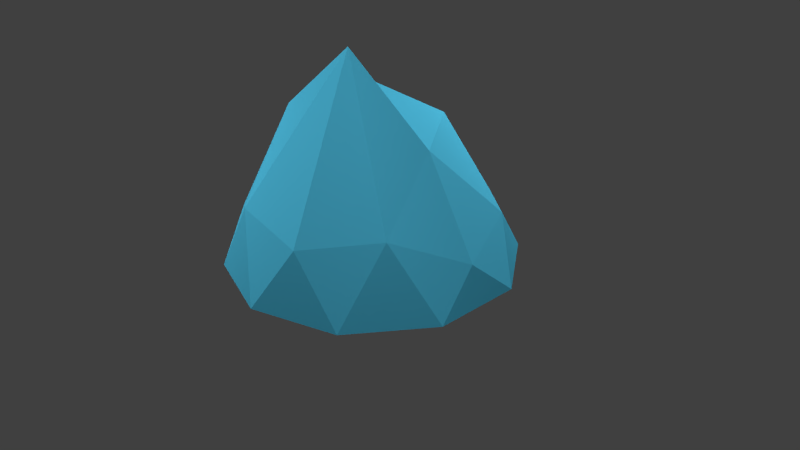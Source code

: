 # Source: hero.blend  (saved by Blender 2.76.0; exported with 4.5.12 LTS)
import bpy
from mathutils import Matrix  # noqa: F401  (used for matrix-valued properties, if any)

bpy.ops.wm.read_factory_settings(use_empty=True)
scene = bpy.context.scene
scene.name = 'Scene'

# ---- collections
col_collection_1 = bpy.data.collections.new('Collection 1'); scene.collection.children.link(col_collection_1)

# ---- materials (node trees are filled in below, after node groups)
mat_hero_texture = bpy.data.materials.new('Hero_texture')
mat_hero_texture.alpha_threshold = 0.0
mat_hero_texture.use_transparent_shadow = False
mat_hero_texture.roughness = 0.5
mat_ice = bpy.data.materials.new('ice')
mat_ice.alpha_threshold = 0.0
mat_ice.use_transparent_shadow = False
mat_ice.diffuse_color = (0.08361, 0.5484, 0.8, 1.0)
mat_ice.roughness = 0.5

# ---- material node trees

# ---- world
world_world = bpy.data.worlds.new('World'); scene.world = world_world
world_world.color = (0.05088, 0.05088, 0.05088)
world_world.use_sun_shadow = False
world_world.sun_shadow_jitter_overblur = 0.0
world_world.cycles.sampling_method = 'MANUAL'
world_world.cycles.sample_map_resolution = 256

# ---- cameras
cam_camera = bpy.data.cameras.new('Camera')
cam_camera.clip_end = 100.0
cam_camera.lens = 35.0
cam_camera.sensor_width = 32.0
cam_camera.sensor_height = 18.0
cam_camera.ortho_scale = 7.314
cam_camera.dof.focus_distance = 0.0
cam_camera.dof.aperture_fstop = 128.0

# ---- lights
light_point_002 = bpy.data.lights.new('Point.002', 'POINT')
light_point_002.transmission_factor = 0.0
light_point_002.energy = 100.0
light_point_002.shadow_buffer_clip_start = 0.5
light_point_002.shadow_soft_size = 0.1
light_point_002.shadow_maximum_resolution = 0.006
light_point_002.use_absolute_resolution = True
light_point_002.cycles.use_multiple_importance_sampling = False
light_point = bpy.data.lights.new('Point', 'POINT')
light_point.transmission_factor = 0.0
light_point.energy = 100.0
light_point.shadow_buffer_clip_start = 0.5
light_point.shadow_soft_size = 0.1
light_point.shadow_maximum_resolution = 0.006
light_point.use_absolute_resolution = True
light_point.cycles.use_multiple_importance_sampling = False
light_sun = bpy.data.lights.new('Sun', 'SUN')
light_sun.transmission_factor = 0.0
light_sun.angle = 0.1993
light_sun.energy = 1.0
light_sun.shadow_buffer_clip_start = 0.5
light_sun.shadow_soft_size = 0.1
light_sun.shadow_cascade_max_distance = 1000.0
light_sun.cycles.use_multiple_importance_sampling = False
light_lamp = bpy.data.lights.new('Lamp', 'POINT')
light_lamp.transmission_factor = 0.0
light_lamp.cutoff_distance = 30.0
light_lamp.energy = 100.0
light_lamp.shadow_buffer_clip_start = 1.001
light_lamp.shadow_soft_size = 0.1
light_lamp.shadow_maximum_resolution = 0.006
light_lamp.use_absolute_resolution = True
light_lamp.cycles.use_multiple_importance_sampling = False
light_point_001 = bpy.data.lights.new('Point.001', 'POINT')
light_point_001.transmission_factor = 0.0
light_point_001.energy = 100.0
light_point_001.shadow_buffer_clip_start = 0.5
light_point_001.shadow_soft_size = 0.1
light_point_001.shadow_maximum_resolution = 0.006
light_point_001.use_absolute_resolution = True
light_point_001.cycles.use_multiple_importance_sampling = False

# ---- meshes
me_cube_002 = bpy.data.meshes.new('Cube.002')
me_cube_002.from_pydata([(1.99e-07, 0.8785, 5.425), (1.856e-07, 0.8194, 5.607), (0.3507, 0.8194, 5.425), (2.024e-07, 0.8938, 5.193), (0.3264, 0.7639, 5.583), (0.3264, 0.8383, 5.217), (0.8313, 0.02697, 5.229), (0.7703, -1.745e-07, 5.636), (0.7278, -0.3374, 5.233), (0.7213, 0.1079, 4.703), (0.7317, 0.4477, 5.233), (0.7196, 0.3242, 5.691), (0.707, -0.4242, 5.639), (0.709, -0.2142, 4.882), (0.6726, 0.5017, 4.835), (-1.867e-07, -0.8245, 5.263), (-1.841e-07, -0.8127, 5.634), (-1.94e-07, -0.8565, 4.771), (0.3507, -0.7655, 5.266), (0.3264, -0.7571, 5.61), (0.3264, -0.801, 4.795), (-0.0003196, 0.12, 4.257), (0.0002091, 0.3943, 4.337), (0.2819, 0.1161, 4.302), (-7.793e-08, -0.3441, 4.265), (0.2614, 0.3713, 4.377), (0.3264, -0.3198, 4.32), (0.0, 0.0, 6.135), (-6.721e-08, -0.2967, 6.103), (0.3507, -7.943e-08, 6.076), (7.943e-08, 0.3507, 6.076), (0.3264, -0.2724, 6.047), (0.3264, 0.3264, 6.02), (1.457e-07, 0.6432, 5.9), (0.3021, 0.599, 5.855), (0.599, 0.599, 5.558), (0.6432, 0.6432, 5.425), (0.599, 0.6733, 5.099), (0.3015, 0.7961, 4.986), (-0.0004283, 0.8464, 4.964), (0.599, 0.3021, 5.855), (0.6432, -1.457e-07, 5.9), (0.599, -0.3021, 5.855), (0.599, -0.599, 5.558), (0.6432, -0.6083, 5.256), (0.599, -0.599, 4.954), (0.599, -0.1702, 4.559), (0.645, 0.06443, 4.54), (0.5995, 0.3589, 4.62), (0.3021, -0.5922, 5.882), (-1.442e-07, -0.6365, 5.927), (-1.708e-07, -0.7542, 4.457), (0.3021, -0.71, 4.502), (0.5119, 0.6088, 4.897), (0.5093, 0.5093, 5.766), (0.5136, -0.6817, 4.571), (0.5093, -0.5093, 5.766), (0.0001083, -0.08698, 4.025), (0.0002441, 0.5728, 4.104), (0.3426, 0.002321, 4.041), (0.465, 0.4556, 4.175), (0.0003673, 0.6856, 3.893), (0.0006802, -0.3025, 2.876), (0.0004066, 0.6104, 4.033), (-0.00114, -0.1857, 3.846), (0.3511, 0.7151, 3.625), (0.6063, 0.5226, 4.045), (0.664, 0.5142, 3.146), (0.4819, 0.6916, 3.237), (0.0002091, 0.3943, 4.148), (-0.0003196, 0.12, 4.068), (0.2614, 0.3713, 4.188), (0.2819, 0.1161, 4.113), (-3.712e-05, 0.8524, 3.244), (0.00067, -0.2926, 2.339), (0.6604, 0.5103, 2.604), (0.4787, 0.6852, 2.695), (0.00031, 0.8438, 2.702), (0.0009582, -0.1274, 1.88), (0.4942, 0.4456, 2.082), (0.3199, 0.5786, 2.15), (0.0004198, 0.6991, 2.156), (0.0006114, 0.08368, 1.655), (0.2509, 0.3464, 1.759), (0.09703, 0.437, 1.8), (0.0004472, 0.455, 1.791), (-4.93e-05, -0.4097, 3.302), (0.4295, 0.6803, 3.485), (0.6186, 0.5083, 3.756), (8.596e-05, 0.8173, 3.445), (0.3995, -0.2557, 2.877), (0.7157, -0.05846, 2.931), (0.3489, -0.08842, 3.845), (0.6157, 0.1148, 4.05), (0.3949, -0.2465, 2.339), (0.7111, -0.04941, 2.393), (0.2135, -0.09597, 1.88), (0.5297, 0.1014, 1.934), (0.2629, 0.1777, 1.709), (0.1595, 0.08677, 1.673), (0.6165, 0.09854, 3.7), (0.379, -0.3425, 3.302), (1.412, 0.6391, 2.22), (2.028, 0.6391, 2.384), (1.411, 0.006356, 2.153), (2.023, 0.00596, 2.331), (0.7328, 0.169, 3.714), (0.8549, 0.1658, 3.891), (0.8324, 0.4521, 3.923), (0.7372, 0.455, 3.772), (1.184, 0.04473, 3.124), (1.458, 0.07845, 3.254), (1.412, 0.5747, 3.251), (1.189, 0.5463, 3.134), (0.7453, 0.08956, 4.004), (0.7246, 0.5399, 4.022), (0.6707, 0.5325, 3.736), (0.6665, 0.0811, 3.663), (1.39, 0.1126, 3.301), (1.351, 0.5342, 3.301), (1.164, 0.5115, 3.195), (1.16, 0.08564, 3.182), (1.249, 0.1186, 3.069), (1.454, 0.1415, 3.164), (1.423, 0.5017, 3.164), (1.256, 0.4824, 3.079), (1.602, 0.542, 2.114), (1.982, 0.542, 2.215), (1.601, 0.1519, 2.072), (1.979, 0.1517, 2.182), (1.527, 0.6195, 1.987), (2.057, 0.6195, 2.128), (1.526, 0.07449, 1.929), (2.054, 0.07415, 2.083), (1.573, 0.5022, 1.802), (2.103, 0.5022, 1.943), (1.572, 0.08991, 1.744), (2.1, 0.08957, 1.898), (1.534, 0.4605, 1.951), (1.528, 0.3211, 1.924), (1.571, 0.4591, 1.822), (1.565, 0.3197, 1.795), (1.374, 0.4522, 1.823), (1.38, 0.3261, 1.809), (1.429, 0.446, 1.726), (1.435, 0.3199, 1.712), (1.225, 0.4445, 1.704), (1.234, 0.3314, 1.688), (1.302, 0.4413, 1.628), (1.311, 0.3281, 1.612), (2.101, 0.2647, 1.912), (1.572, 0.2693, 1.763), (1.699, 0.2682, 1.799), (1.687, 0.08983, 1.778), (1.619, 0.2859, 1.601), (1.618, 0.1065, 1.582), (1.745, 0.2848, 1.636), (1.734, 0.1064, 1.615), (1.658, 0.2999, 1.465), (1.658, 0.1205, 1.446), (1.784, 0.2988, 1.5), (1.773, 0.1204, 1.479), (1.693, 0.3125, 1.342), (1.693, 0.1331, 1.323), (1.82, 0.3114, 1.377), (1.808, 0.133, 1.356), (1.729, 0.2679, 1.807), (1.719, 0.08981, 1.787), (1.831, 0.2673, 1.837), (1.827, 0.08976, 1.819), (1.772, 0.1077, 1.601), (1.782, 0.2858, 1.622), (1.884, 0.2852, 1.652), (1.88, 0.1077, 1.634), (1.812, 0.1211, 1.462), (1.822, 0.2993, 1.483), (1.924, 0.2986, 1.513), (1.92, 0.1211, 1.495), (1.86, 0.1373, 1.294), (1.87, 0.3154, 1.315), (1.973, 0.3148, 1.345), (1.968, 0.1373, 1.327), (1.856, 0.267, 1.844), (1.854, 0.08974, 1.827), (1.955, 0.2661, 1.87), (1.959, 0.08966, 1.856), (1.898, 0.1036, 1.675), (1.899, 0.2809, 1.692), (1.998, 0.28, 1.718), (2.002, 0.1035, 1.703), (1.942, 0.1179, 1.518), (1.944, 0.2951, 1.535), (2.043, 0.2942, 1.561), (2.047, 0.1178, 1.546), (1.977, 0.129, 1.395), (1.979, 0.3063, 1.412), (2.078, 0.3054, 1.438), (2.082, 0.1289, 1.424), (1.986, 0.08965, 1.864), (1.979, 0.2659, 1.877), (2.011, 0.09665, 1.781), (2.124, 0.09657, 1.815), (2.126, 0.2717, 1.829), (2.004, 0.2729, 1.794), (2.044, 0.1061, 1.669), (2.158, 0.106, 1.703), (2.159, 0.2812, 1.717), (2.037, 0.2824, 1.682), (2.076, 0.1151, 1.562), (2.189, 0.115, 1.596), (2.191, 0.2902, 1.611), (2.069, 0.2913, 1.576), (0.2398, 0.481, 1.685), (0.5594, 0.5195, 1.778), (0.3154, 0.0126, 1.671), (0.6327, 0.06563, 1.765), (0.2742, 0.4686, 1.598), (0.5794, 0.5013, 1.598), (0.3336, 0.03835, 1.587), (0.6369, 0.08439, 1.588), (0.2537, 0.4892, 0.599), (0.6007, 0.5314, 0.5838), (0.3099, 0.06252, 0.354), (0.6551, 0.1179, 0.3464), (0.226, 0.5352, 0.2499), (0.6095, 0.6021, 0.2508), (0.3006, -0.3443, 0.2286), (0.6817, -0.2502, 0.2301), (0.1557, 0.5687, 0.002864), (0.6565, 0.6561, 0.004037), (0.2531, -0.58, 0.003855), (0.7509, -0.4571, 0.005891), (0.1718, 0.5648, 0.2042), (0.264, -0.49, 0.1587), (0.7355, -0.367, 0.1608), (0.6461, 0.6522, 0.2054), (0.1638, 0.6118, 0.1236), (0.2586, -0.582, 0.1102), (0.7432, -0.4591, 0.1122), (0.6513, 0.6992, 0.1248), (0.4645, -0.621, 0.1034), (0.465, -0.6168, -0.002893), (0.461, -0.6335, -0.002931), (0.4606, -0.6378, 0.1033), (0.3841, -0.667, 0.1029), (0.3828, -0.6632, -0.003423), (0.3759, -0.7103, -0.003466), (0.3772, -0.7142, 0.1028), (0.7543, -0.5124, 0.1043), (0.762, -0.5105, -0.002009), (0.2876, -0.7473, 0.1023), (0.2822, -0.7453, -0.004045), (0.3481, -0.5489, 0.1107), (0.355, -0.5463, 0.1108), (0.3537, -0.5425, 0.004477), (0.3469, -0.5451, 0.004434), (0.3477, -0.459, 0.1592), (0.3546, -0.4564, 0.1593), (0.4386, -0.5149, 0.1113), (0.4315, -0.517, 0.1112), (0.439, -0.5107, 0.005007), (0.4319, -0.5128, 0.004969), (0.432, -0.4274, 0.1598), (0.439, -0.4253, 0.1598), (0.5443, -0.4909, 0.1118), (0.5371, -0.4924, 0.1118), (0.5446, -0.488, 0.005507), (0.5374, -0.4895, 0.005483), (0.536, -0.4016, 0.1603), (0.5432, -0.4, 0.1603), (0.656, -0.4695, 0.112), (0.6488, -0.4706, 0.112), (0.6556, -0.4675, 0.005719), (0.6483, -0.4686, 0.005706), (0.6484, -0.3787, 0.1606), (0.6556, -0.3775, 0.1606), (0.5631, -0.5985, 0.1039), (0.5634, -0.5955, -0.002417), (0.5661, -0.5745, -0.002393), (0.5658, -0.5775, 0.1039), (0.6703, -0.5572, 0.1041), (0.6699, -0.5551, -0.002195), (0.6667, -0.5209, -0.002181), (0.6671, -0.5229, 0.1041), (0.3153, 0.06612, 1.186), (0.6482, 0.1251, 1.196), (0.5964, 0.4989, 0.926), (0.2619, 0.4518, 0.9075)], [], [(0, 1, 4, 2), (2, 4, 35, 36), (1, 33, 34, 4), (4, 34, 54, 35), (0, 2, 5, 3), (3, 5, 38, 39), (2, 36, 37, 5), (5, 37, 53, 38), (6, 10, 11, 7), (7, 11, 40, 41), (10, 36, 35, 11), (11, 35, 54, 40), (6, 7, 12, 8), (8, 12, 43, 44), (7, 41, 42, 12), (12, 42, 56, 43), (6, 8, 13, 9), (9, 13, 46, 47), (8, 44, 45, 13), (13, 45, 55, 46), (6, 9, 14, 10), (10, 14, 37, 36), (9, 47, 48, 14), (14, 48, 53, 37), (15, 18, 19, 16), (16, 19, 49, 50), (18, 44, 43, 19), (19, 43, 56, 49), (15, 17, 20, 18), (18, 20, 45, 44), (17, 51, 52, 20), (20, 52, 55, 45), (23, 25, 48, 47), (22, 39, 38, 25), (25, 38, 53, 48), (21, 23, 26, 24), (24, 26, 52, 51), (23, 47, 46, 26), (26, 46, 55, 52), (27, 28, 31, 29), (29, 31, 42, 41), (28, 50, 49, 31), (31, 49, 56, 42), (27, 29, 32, 30), (30, 32, 34, 33), (29, 41, 40, 32), (32, 40, 54, 34), (69, 71, 60, 58), (71, 72, 59, 60), (72, 70, 57, 59), (58, 60, 66, 63), (92, 64, 86, 101), (123, 122, 104, 105), (63, 66, 65, 61), (87, 88, 67, 68), (90, 62, 74, 94), (23, 21, 70, 72), (25, 23, 72, 71), (22, 25, 71, 69), (89, 87, 68, 73), (67, 91, 95, 75), (73, 68, 76, 77), (88, 100, 91, 67), (68, 67, 75, 76), (96, 78, 82, 99), (76, 75, 79, 80), (77, 76, 80, 81), (75, 95, 97, 79), (98, 83, 212, 214), (98, 99, 82, 85, 84, 83), (80, 79, 83, 84), (81, 80, 84, 85), (94, 74, 78, 96), (61, 65, 87, 89), (65, 66, 88, 87), (101, 90, 91, 100), (90, 94, 95, 91), (94, 96, 97, 95), (98, 97, 96, 99), (92, 101, 100, 93), (101, 86, 62, 90), (60, 59, 93, 66), (59, 57, 64, 92), (92, 93, 59), (104, 102, 126, 128), (124, 123, 105, 103), (125, 124, 103, 102), (122, 125, 102, 104), (117, 116, 109, 106), (116, 115, 108, 109), (115, 114, 107, 108), (114, 117, 106, 107), (121, 120, 113, 110), (120, 119, 112, 113), (119, 118, 111, 112), (118, 121, 110, 111), (93, 100, 117, 114), (66, 93, 114, 115), (88, 66, 115, 116), (100, 88, 116, 117), (107, 106, 121, 118), (108, 107, 118, 119), (109, 108, 119, 120), (106, 109, 120, 121), (110, 113, 125, 122), (113, 112, 124, 125), (112, 111, 123, 124), (111, 110, 122, 123), (128, 126, 130, 132), (102, 103, 127, 126), (103, 105, 129, 127), (105, 104, 128, 129), (131, 133, 137, 150, 135), (126, 127, 131, 130), (127, 129, 133, 131), (129, 128, 132, 133), (135, 150, 199, 184, 182, 168, 166, 152, 151, 134), (133, 132, 136, 153, 167, 169, 183, 185, 198, 137), (136, 132, 139, 141), (130, 131, 135, 134), (141, 139, 143, 145), (134, 151, 136, 141, 140), (130, 134, 140, 138), (132, 130, 138, 139), (142, 144, 148, 146), (139, 138, 142, 143), (138, 140, 144, 142), (140, 141, 145, 144), (147, 146, 148, 149), (144, 145, 149, 148), (145, 143, 147, 149), (143, 142, 146, 147), (152, 153, 157, 156), (166, 167, 153, 152), (156, 157, 161, 160), (136, 151, 154, 155), (151, 152, 156, 154), (153, 136, 155, 157), (161, 159, 163, 165), (154, 156, 160, 158), (157, 155, 159, 161), (155, 154, 158, 159), (164, 165, 163, 162), (159, 158, 162, 163), (160, 161, 165, 164), (158, 160, 164, 162), (168, 169, 173, 172), (182, 183, 169, 168), (173, 170, 174, 177), (166, 168, 172, 171), (169, 167, 170, 173), (167, 166, 171, 170), (177, 174, 178, 181), (170, 171, 175, 174), (172, 173, 177, 176), (171, 172, 176, 175), (180, 181, 178, 179), (174, 175, 179, 178), (176, 177, 181, 180), (175, 176, 180, 179), (185, 183, 186, 189), (198, 199, 203, 200), (189, 186, 190, 193), (183, 182, 187, 186), (184, 185, 189, 188), (182, 184, 188, 187), (192, 193, 197, 196), (186, 187, 191, 190), (188, 189, 193, 192), (187, 188, 192, 191), (196, 197, 194, 195), (191, 192, 196, 195), (193, 190, 194, 197), (190, 191, 195, 194), (199, 198, 185, 184), (200, 203, 207, 204), (137, 198, 200, 201), (199, 150, 202, 203), (150, 137, 201, 202), (207, 206, 210, 211), (202, 201, 205, 206), (203, 202, 206, 207), (201, 200, 204, 205), (210, 209, 208, 211), (205, 204, 208, 209), (204, 207, 211, 208), (206, 205, 209, 210), (214, 212, 216, 218), (79, 97, 215, 213), (83, 79, 213, 212), (97, 98, 214, 215), (215, 214, 218, 219), (213, 215, 219, 217), (212, 213, 217, 216), (285, 284, 222, 223), (219, 218, 284, 285), (222, 220, 224, 226), (286, 285, 223, 221), (287, 286, 221, 220), (284, 287, 220, 222), (237, 236, 228, 230), (223, 222, 226, 227), (220, 221, 225, 224), (227, 226, 233, 256, 257, 262, 263, 268, 269, 274, 275, 234), (256, 233, 237, 252), (239, 238, 231, 229), (236, 239, 229, 228), (224, 225, 235, 232), (225, 227, 234, 235), (272, 231, 249, 282), (226, 224, 232, 233), (232, 235, 239, 236), (235, 234, 238, 239), (255, 252, 247, 246), (233, 232, 236, 237), (262, 257, 253, 259), (268, 263, 258, 265), (271, 264, 279, 280), (274, 269, 264, 271), (234, 275, 270, 238), (276, 240, 241, 277), (231, 238, 248, 249), (256, 252, 253, 257), (252, 255, 254, 253), (259, 261, 260, 258), (262, 259, 258, 263), (265, 267, 266, 264), (268, 265, 264, 269), (271, 273, 272, 270), (274, 271, 270, 275), (265, 258, 240, 276), (243, 244, 245, 242), (280, 279, 278, 281), (248, 283, 282, 249), (247, 250, 251, 246), (238, 270, 283, 248), (266, 273, 281, 278), (252, 237, 250, 247), (253, 254, 245, 244), (260, 267, 277, 241), (230, 255, 246, 251), (273, 271, 280, 281), (267, 265, 276, 277), (261, 259, 243, 242), (259, 253, 244, 243), (270, 272, 282, 283), (264, 266, 278, 279), (254, 261, 242, 245), (237, 230, 251, 250), (258, 260, 241, 240), (228, 229, 231, 272, 273, 266, 267, 260, 261, 254, 255, 230), (218, 216, 287, 284), (216, 217, 286, 287), (225, 223, 227), (221, 223, 225), (217, 219, 285, 286)])
_uv = me_cube_002.uv_layers.new(name='UVMap')
_uv.uv.foreach_set('vector', [0.2559, 0.6791, 0.2562, 0.7115, 0.2119, 0.7091, 0.2084, 0.681, 0.2084, 0.681, 0.2119, 0.7091, 0.1753, 0.7095, 0.1691, 0.6858, 0.2562, 0.7115, 0.2567, 0.7657, 0.2158, 0.7596, 0.2119, 0.7091, 0.2119, 0.7091, 0.2158, 0.7596, 0.1878, 0.7469, 0.1753, 0.7095, 0.2559, 0.6791, 0.2084, 0.681, 0.2116, 0.6451, 0.2558, 0.6392, 0.2558, 0.6392, 0.2116, 0.6451, 0.215, 0.607, 0.2559, 0.6017, 0.2084, 0.681, 0.1691, 0.6858, 0.1749, 0.6296, 0.2116, 0.6451, 0.2116, 0.6451, 0.1749, 0.6296, 0.1868, 0.5968, 0.215, 0.607, 0.5761, 0.5555, 0.5186, 0.5479, 0.5403, 0.4713, 0.5839, 0.4856, 0.5839, 0.4856, 0.5403, 0.4713, 0.5446, 0.4417, 0.5862, 0.4388, 0.5186, 0.5479, 0.4938, 0.5112, 0.5011, 0.4884, 0.5403, 0.4713, 0.5403, 0.4713, 0.5011, 0.4884, 0.5151, 0.453, 0.5446, 0.4417, 0.5761, 0.5555, 0.5839, 0.4856, 0.6411, 0.4898, 0.625, 0.5583, 0.625, 0.5583, 0.6411, 0.4898, 0.6634, 0.5043, 0.6615, 0.5567, 0.5839, 0.4856, 0.5862, 0.4388, 0.6264, 0.4497, 0.6411, 0.4898, 0.3005, 0.893, 0.3187, 0.8632, 0.3296, 0.902, 0.314, 0.9261, 0.5761, 0.5555, 0.625, 0.5583, 0.6044, 0.6162, 0.5588, 0.6427, 0.5588, 0.6427, 0.6044, 0.6162, 0.5944, 0.6691, 0.5626, 0.67, 0.625, 0.5583, 0.6615, 0.5567, 0.6568, 0.6074, 0.6044, 0.6162, 0.6044, 0.6162, 0.6568, 0.6074, 0.6634, 0.6728, 0.5944, 0.6691, 0.5761, 0.5555, 0.5588, 0.6427, 0.5067, 0.6142, 0.5186, 0.5479, 0.5186, 0.5479, 0.5067, 0.6142, 0.486, 0.5658, 0.4938, 0.5112, 0.5588, 0.6427, 0.5626, 0.67, 0.5233, 0.6518, 0.5067, 0.6142, 0.1652, 0.5892, 0.1754, 0.5562, 0.1868, 0.5968, 0.1749, 0.6296, 0.5772, 0.7845, 0.5288, 0.7834, 0.5323, 0.7246, 0.5773, 0.7209, 0.5773, 0.7209, 0.5323, 0.7246, 0.5321, 0.6798, 0.5736, 0.6728, 0.5288, 0.7834, 0.486, 0.7858, 0.4921, 0.7343, 0.5323, 0.7246, 0.5323, 0.7246, 0.4921, 0.7343, 0.5023, 0.7001, 0.5321, 0.6798, 0.5772, 0.7845, 0.5773, 0.8684, 0.5323, 0.8637, 0.5288, 0.7834, 0.5288, 0.7834, 0.5323, 0.8637, 0.4914, 0.8378, 0.486, 0.7858, 0.5773, 0.8684, 0.5746, 0.9232, 0.5332, 0.9151, 0.5323, 0.8637, 0.5323, 0.8637, 0.5332, 0.9151, 0.5042, 0.9029, 0.4914, 0.8378, 0.05201, 0.8958, 0.05382, 0.9404, 0.005125, 0.9408, 0.0, 0.8893, 0.2567, 0.5068, 0.2559, 0.6017, 0.215, 0.607, 0.2213, 0.5144, 0.2213, 0.5144, 0.215, 0.607, 0.1868, 0.5968, 0.1754, 0.5562, 0.09078, 0.8963, 0.05201, 0.8958, 0.0459, 0.8213, 0.09078, 0.8169, 0.09078, 0.8169, 0.0459, 0.8213, 0.04714, 0.7566, 0.0886, 0.7489, 0.05201, 0.8958, 0.0, 0.8893, 0.006073, 0.8494, 0.0459, 0.8213, 0.0459, 0.8213, 0.006073, 0.8494, 0.01765, 0.762, 0.04714, 0.7566, 0.4039, 0.8026, 0.4039, 0.8531, 0.3588, 0.8504, 0.3556, 0.804, 0.3556, 0.804, 0.3588, 0.8504, 0.3187, 0.8632, 0.313, 0.8111, 0.4039, 0.8531, 0.4014, 0.9175, 0.3598, 0.9111, 0.3588, 0.8504, 0.3588, 0.8504, 0.3598, 0.9111, 0.3296, 0.902, 0.3187, 0.8632, 0.4039, 0.8026, 0.3556, 0.804, 0.3572, 0.7527, 0.4022, 0.7473, 0.4022, 0.7473, 0.3572, 0.7527, 0.357, 0.7154, 0.3985, 0.7071, 0.3556, 0.804, 0.313, 0.8111, 0.3176, 0.7633, 0.3572, 0.7527, 0.3572, 0.7527, 0.3176, 0.7633, 0.3277, 0.7336, 0.357, 0.7154, 0.2328, 0.9156, 0.2314, 0.8721, 0.242, 0.8367, 0.2545, 0.9136, 0.2314, 0.8721, 0.1952, 0.8684, 0.1777, 0.8571, 0.242, 0.8367, 0.1952, 0.8684, 0.1939, 0.9155, 0.1652, 0.9156, 0.1777, 0.8571, 0.4926, 0.4234, 0.4297, 0.4388, 0.4103, 0.4151, 0.4925, 0.4105, 0.2449, 0.03248, 0.2941, 0.03061, 0.3005, 0.1212, 0.2482, 0.1226, 0.09354, 0.1537, 0.1218, 0.1694, 0.1053, 0.3252, 0.02264, 0.2957, 0.4925, 0.4105, 0.4103, 0.4151, 0.4445, 0.3387, 0.4923, 0.3847, 0.4339, 0.3158, 0.4086, 0.3663, 0.4024, 0.2626, 0.4267, 0.2735, 0.2447, 0.1965, 0.2992, 0.1954, 0.3005, 0.2876, 0.2467, 0.2887, 0.5398, 0.4259, 0.5398, 0.3775, 0.5651, 0.372, 0.5651, 0.4204, 0.5651, 0.427, 0.5651, 0.3812, 0.5896, 0.372, 0.5896, 0.4178, 0.2567, 0.5068, 0.2213, 0.5144, 0.2212, 0.4823, 0.2567, 0.4747, 0.4919, 0.3052, 0.4339, 0.3158, 0.4267, 0.2735, 0.4918, 0.2703, 0.5703, 0.2669, 0.4926, 0.2286, 0.4947, 0.1367, 0.5707, 0.1743, 0.4918, 0.2703, 0.4267, 0.2735, 0.4271, 0.1815, 0.4917, 0.1784, 0.5688, 0.372, 0.5133, 0.362, 0.4926, 0.2286, 0.5703, 0.2669, 0.5953, 0.2854, 0.5703, 0.2669, 0.5707, 0.1743, 0.5953, 0.1925, 0.2689, 0.3689, 0.2981, 0.3682, 0.294, 0.4093, 0.2726, 0.4065, 0.4271, 0.1815, 0.4028, 0.1708, 0.4255, 0.08354, 0.4489, 0.09166, 0.4917, 0.1784, 0.4271, 0.1815, 0.4489, 0.09166, 0.492, 0.08932, 0.5707, 0.1743, 0.4947, 0.1367, 0.5169, 0.06084, 0.5636, 0.08705, 0.2627, 0.811, 0.2567, 0.7816, 0.2673, 0.7589, 0.2678, 0.84, 0.1092, 0.9088, 0.1279, 0.9145, 0.1408, 0.9365, 0.09777, 0.9726, 0.09212, 0.9573, 0.09078, 0.9269, 0.4489, 0.09166, 0.4255, 0.08354, 0.4588, 0.03108, 0.4795, 0.03574, 0.492, 0.08932, 0.4489, 0.09166, 0.4795, 0.03574, 0.4926, 0.03355, 0.2467, 0.2887, 0.3005, 0.2876, 0.2981, 0.3682, 0.2689, 0.3689, 0.4923, 0.3847, 0.4445, 0.3387, 0.4339, 0.3158, 0.4919, 0.3052, 0.4445, 0.3387, 0.4103, 0.4151, 0.4086, 0.3663, 0.4339, 0.3158, 0.2482, 0.1226, 0.2447, 0.1965, 0.1977, 0.1901, 0.2053, 0.05998, 0.2447, 0.1965, 0.2467, 0.2887, 0.1996, 0.2823, 0.1977, 0.1901, 0.2467, 0.2887, 0.2689, 0.3689, 0.2219, 0.3625, 0.1996, 0.2823, 0.1092, 0.9088, 0.09512, 0.865, 0.1408, 0.8877, 0.1279, 0.9145, 0.2449, 0.03248, 0.2482, 0.1226, 0.2053, 0.05998, 0.204, 0.000333, 0.2482, 0.1226, 0.3005, 0.1212, 0.2992, 0.1954, 0.2447, 0.1965, 0.242, 0.8367, 0.1777, 0.8571, 0.1928, 0.8102, 0.246, 0.8094, 0.2432, 0.0, 0.2912, 0.00116, 0.2941, 0.03061, 0.2449, 0.03248, 0.2449, 0.03248, 0.204, 0.000333, 0.2432, 0.0, 0.2567, 0.5839, 0.2567, 0.4747, 0.2814, 0.4925, 0.2814, 0.5598, 0.6659, 0.279, 0.6168, 0.2786, 0.5953, 0.1282, 0.6813, 0.1369, 0.673, 0.7282, 0.6979, 0.7219, 0.75, 0.8799, 0.6634, 0.8799, 0.6906, 0.5648, 0.7399, 0.5692, 0.7497, 0.7208, 0.6634, 0.7219, 0.2914, 0.5503, 0.291, 0.6286, 0.2814, 0.6159, 0.282, 0.5662, 0.4015, 0.3624, 0.3942, 0.4108, 0.3797, 0.3963, 0.3927, 0.3705, 0.2475, 0.7887, 0.1879, 0.7873, 0.1938, 0.7657, 0.2324, 0.7687, 0.1873, 0.007981, 0.199, 0.06628, 0.188, 0.05868, 0.1712, 0.02847, 0.6882, 0.5429, 0.7459, 0.5477, 0.7497, 0.5592, 0.6818, 0.5527, 0.3344, 0.2714, 0.3089, 0.2889, 0.3005, 0.2795, 0.3309, 0.2602, 0.4756, 0.7855, 0.4756, 0.7157, 0.485, 0.7071, 0.485, 0.7892, 0.1024, 0.1298, 0.1342, 0.1495, 0.1321, 0.1591, 0.09416, 0.1375, 0.204, 0.000333, 0.2053, 0.05998, 0.199, 0.06628, 0.1873, 0.007981, 0.246, 0.8094, 0.1928, 0.8102, 0.1879, 0.7873, 0.2475, 0.7887, 0.4086, 0.3663, 0.4103, 0.4151, 0.3942, 0.4108, 0.4015, 0.3624, 0.2977, 0.5537, 0.2977, 0.6246, 0.291, 0.6286, 0.2914, 0.5503, 0.1712, 0.02847, 0.188, 0.05868, 0.1342, 0.1495, 0.1024, 0.1298, 0.09863, 0.7489, 0.1377, 0.7542, 0.1483, 0.8627, 0.09078, 0.8627, 0.3927, 0.3705, 0.3797, 0.3963, 0.3089, 0.2889, 0.3344, 0.2714, 0.7092, 0.4439, 0.7485, 0.4388, 0.7459, 0.5477, 0.6882, 0.5429, 0.6818, 0.5527, 0.7497, 0.5592, 0.7399, 0.5692, 0.6906, 0.5648, 0.6574, 0.7991, 0.6574, 0.8395, 0.6467, 0.838, 0.647, 0.8079, 0.6759, 0.294, 0.6082, 0.294, 0.6168, 0.2786, 0.6659, 0.279, 0.09416, 0.1375, 0.1321, 0.1591, 0.1218, 0.1694, 0.09354, 0.1537, 0.7264, 0.4228, 0.6731, 0.4236, 0.6635, 0.4027, 0.7379, 0.4016, 0.6634, 0.8799, 0.75, 0.8799, 0.7384, 0.9032, 0.685, 0.9032, 0.6813, 0.1369, 0.5953, 0.1282, 0.6154, 0.1032, 0.6684, 0.1086, 0.02264, 0.2957, 0.1053, 0.3252, 0.07667, 0.3411, 0.02572, 0.3229, 0.6785, 0.09266, 0.6044, 0.08514, 0.6063, 0.05283, 0.6301, 0.05524, 0.6624, 0.06039, 0.685, 0.9032, 0.7384, 0.9032, 0.7451, 0.9227, 0.6705, 0.9227, 0.6684, 0.1086, 0.6154, 0.1032, 0.6044, 0.08514, 0.6785, 0.09266, 0.02572, 0.3229, 0.07667, 0.3411, 0.08893, 0.3646, 0.01774, 0.3392, 0.6338, 1.0, 0.6013, 0.9986, 0.6014, 0.9773, 0.6014, 0.973, 0.6016, 0.9556, 0.6016, 0.9513, 0.6017, 0.9334, 0.6017, 0.9281, 0.6018, 0.9059, 0.6338, 0.9071, 0.01774, 0.3392, 0.08893, 0.3646, 0.08294, 0.3966, 0.06737, 0.3911, 0.06314, 0.3895, 0.04854, 0.3841, 0.04486, 0.3828, 0.03074, 0.3781, 0.0271, 0.3768, 0.01175, 0.3711, 0.7383, 0.3689, 0.7379, 0.4016, 0.7046, 0.3967, 0.7066, 0.374, 0.6705, 0.9227, 0.7451, 0.9227, 0.7451, 0.9521, 0.6705, 0.9521, 0.6467, 0.6818, 0.6634, 0.6728, 0.6634, 0.7047, 0.6488, 0.7081, 0.6819, 0.3721, 0.7138, 0.3693, 0.7383, 0.3689, 0.7066, 0.374, 0.6875, 0.3763, 0.6635, 0.4027, 0.6819, 0.3721, 0.6875, 0.3763, 0.6855, 0.399, 0.7379, 0.4016, 0.6635, 0.4027, 0.6855, 0.399, 0.7046, 0.3967, 0.298, 0.7494, 0.2833, 0.7466, 0.2837, 0.7194, 0.2981, 0.7169, 0.3, 0.8302, 0.2814, 0.8365, 0.2831, 0.811, 0.2999, 0.8072, 0.2981, 0.7844, 0.2814, 0.7759, 0.2833, 0.7466, 0.298, 0.7494, 0.2814, 0.8365, 0.3004, 0.8396, 0.2998, 0.8631, 0.2826, 0.8625, 0.6453, 0.9092, 0.6453, 0.9289, 0.6338, 0.9256, 0.6338, 0.9059, 0.2826, 0.8625, 0.2998, 0.8631, 0.2984, 0.8857, 0.2828, 0.8857, 0.6488, 0.7081, 0.6634, 0.7047, 0.6627, 0.737, 0.6483, 0.735, 0.2999, 0.8072, 0.2831, 0.811, 0.2847, 0.7872, 0.3, 0.7844, 0.281, 0.9147, 0.2567, 0.9141, 0.2567, 0.8856, 0.281, 0.8862, 0.6017, 0.9334, 0.5773, 0.9309, 0.5773, 0.9254, 0.6017, 0.9281, 0.281, 0.8862, 0.2567, 0.8856, 0.2567, 0.8616, 0.281, 0.8622, 0.7383, 0.3689, 0.7138, 0.3693, 0.7138, 0.3404, 0.7383, 0.3401, 0.2814, 0.4747, 0.2992, 0.4748, 0.2992, 0.5039, 0.2814, 0.5038, 0.06737, 0.3911, 0.08294, 0.3966, 0.07679, 0.4247, 0.06122, 0.4191, 0.05605, 0.4427, 0.07162, 0.4482, 0.06696, 0.4695, 0.05139, 0.464, 0.2814, 0.5038, 0.2992, 0.5039, 0.2992, 0.5283, 0.2814, 0.5282, 0.06122, 0.4191, 0.07679, 0.4247, 0.07162, 0.4482, 0.05605, 0.4427, 0.7383, 0.3401, 0.7138, 0.3404, 0.7138, 0.3162, 0.7383, 0.3158, 0.2814, 0.917, 0.2829, 0.8862, 0.2989, 0.8857, 0.2989, 0.9166, 0.7383, 0.3158, 0.7138, 0.3162, 0.7138, 0.2943, 0.7383, 0.294, 0.281, 0.8622, 0.2567, 0.8616, 0.2567, 0.84, 0.281, 0.8406, 0.2814, 0.5282, 0.2992, 0.5283, 0.2992, 0.5503, 0.2814, 0.5502, 0.2809, 0.7589, 0.2567, 0.7585, 0.2567, 0.7259, 0.2809, 0.7263, 0.6016, 0.9556, 0.5774, 0.9547, 0.5774, 0.9499, 0.6016, 0.9513, 0.04153, 0.4162, 0.05613, 0.4216, 0.05086, 0.4457, 0.03627, 0.4403, 0.2814, 0.6287, 0.2959, 0.6286, 0.2959, 0.6618, 0.2814, 0.6619, 0.04854, 0.3841, 0.06314, 0.3895, 0.05613, 0.4216, 0.04153, 0.4162, 0.281, 0.6714, 0.2567, 0.672, 0.2567, 0.639, 0.281, 0.6385, 0.03627, 0.4403, 0.05086, 0.4457, 0.04452, 0.4747, 0.02992, 0.4693, 0.281, 0.6385, 0.2567, 0.639, 0.2567, 0.6143, 0.281, 0.6137, 0.2809, 0.7263, 0.2567, 0.7259, 0.2567, 0.7015, 0.2809, 0.7019, 0.2814, 0.6619, 0.2959, 0.6618, 0.2959, 0.6867, 0.2814, 0.6869, 0.6618, 0.737, 0.6618, 0.7677, 0.6467, 0.7686, 0.6476, 0.7378, 0.281, 0.6137, 0.2567, 0.6143, 0.2567, 0.5845, 0.281, 0.5839, 0.2809, 0.7019, 0.2567, 0.7015, 0.2567, 0.672, 0.2809, 0.6724, 0.2814, 0.6869, 0.2959, 0.6867, 0.2959, 0.7168, 0.2814, 0.7169, 0.03074, 0.3781, 0.04486, 0.3828, 0.03915, 0.4092, 0.02503, 0.4045, 0.4755, 0.9138, 0.4514, 0.914, 0.4514, 0.8992, 0.4755, 0.899, 0.02503, 0.4045, 0.03915, 0.4092, 0.03329, 0.4363, 0.01917, 0.4316, 0.4514, 0.7075, 0.4756, 0.7071, 0.4756, 0.7342, 0.4514, 0.7346, 0.4755, 0.8602, 0.4514, 0.8601, 0.4514, 0.8333, 0.4755, 0.8334, 0.1622, 0.8266, 0.1483, 0.8262, 0.1483, 0.799, 0.1622, 0.7994, 0.4755, 0.8059, 0.4514, 0.8058, 0.4514, 0.7842, 0.4755, 0.7843, 0.4514, 0.7346, 0.4756, 0.7342, 0.4756, 0.7621, 0.4514, 0.7624, 0.4755, 0.8334, 0.4514, 0.8333, 0.4514, 0.8058, 0.4755, 0.8059, 0.1622, 0.7994, 0.1483, 0.799, 0.1483, 0.7709, 0.1622, 0.7713, 0.6612, 0.7687, 0.6613, 0.7991, 0.6467, 0.7991, 0.6474, 0.7686, 0.1622, 0.7713, 0.1483, 0.7709, 0.1483, 0.7489, 0.1622, 0.7493, 0.01917, 0.4316, 0.03329, 0.4363, 0.0287, 0.4575, 0.01457, 0.4528, 0.4514, 0.7624, 0.4756, 0.7621, 0.4756, 0.7839, 0.4514, 0.7842, 0.6014, 0.9773, 0.5774, 0.9778, 0.5774, 0.9731, 0.6014, 0.973, 0.4755, 0.899, 0.4514, 0.8992, 0.4514, 0.8793, 0.4755, 0.8791, 0.01175, 0.3711, 0.0271, 0.3768, 0.02387, 0.3911, 0.008512, 0.3855, 0.1408, 0.8627, 0.158, 0.8628, 0.158, 0.8777, 0.1408, 0.8775, 0.6301, 0.05524, 0.6063, 0.05283, 0.6071, 0.03827, 0.6309, 0.04069, 0.1408, 0.8976, 0.158, 0.8978, 0.158, 0.9169, 0.1408, 0.9167, 0.6309, 0.04069, 0.6071, 0.03827, 0.6082, 0.01865, 0.632, 0.02106, 0.1408, 0.8775, 0.158, 0.8777, 0.158, 0.8978, 0.1408, 0.8976, 0.008512, 0.3855, 0.02387, 0.3911, 0.0195, 0.4105, 0.004147, 0.4048, 0.1483, 0.857, 0.1487, 0.8268, 0.1646, 0.8266, 0.1652, 0.857, 0.004147, 0.4048, 0.0195, 0.4105, 0.01536, 0.4288, 0.0, 0.4232, 0.4755, 0.8791, 0.4514, 0.8793, 0.4514, 0.8604, 0.4755, 0.8602, 0.632, 0.02106, 0.6082, 0.01865, 0.6093, 0.0, 0.6331, 0.002413, 0.2678, 0.84, 0.2673, 0.7589, 0.2796, 0.7619, 0.2796, 0.8363, 0.5636, 0.08705, 0.5169, 0.06084, 0.5117, 0.03032, 0.5738, 0.03432, 0.4588, 0.03108, 0.4255, 0.08354, 0.4164, 0.03016, 0.46, 0.01506, 0.4926, 0.4166, 0.5229, 0.372, 0.5266, 0.3759, 0.5156, 0.4318, 0.5156, 0.4318, 0.5266, 0.3759, 0.5383, 0.3791, 0.5398, 0.4318, 0.5738, 0.03432, 0.5117, 0.03032, 0.5145, 0.0, 0.5715, 0.003128, 0.46, 0.01506, 0.4164, 0.03016, 0.4138, 0.0004167, 0.4553, 0.0005733, 0.4055, 0.7747, 0.4514, 0.7768, 0.4514, 0.9194, 0.4039, 0.9202, 0.4083, 0.7071, 0.45, 0.7077, 0.4514, 0.7768, 0.4055, 0.7747, 0.4108, 0.6497, 0.4695, 0.608, 0.4754, 0.6668, 0.3554, 0.6694, 0.02591, 0.5899, 0.07665, 0.5436, 0.07872, 0.6892, 0.02194, 0.6486, 0.6929, 0.1173, 0.7384, 0.114, 0.74, 0.1729, 0.6927, 0.1706, 0.4126, 0.5084, 0.4649, 0.5557, 0.4695, 0.608, 0.4108, 0.6497, 0.3232, 0.6877, 0.486, 0.687, 0.48, 0.7071, 0.3233, 0.7056, 0.6623, 0.4375, 0.6148, 0.4375, 0.6053, 0.3654, 0.6583, 0.3713, 0.6927, 0.1706, 0.74, 0.1729, 0.7424, 0.2312, 0.6901, 0.2312, 0.6583, 0.3713, 0.6053, 0.3654, 0.5977, 0.3392, 0.6096, 0.3422, 0.6106, 0.3424, 0.6216, 0.3452, 0.6226, 0.3454, 0.6361, 0.3469, 0.6371, 0.3469, 0.6516, 0.3478, 0.6526, 0.3478, 0.6635, 0.3475, 0.6096, 0.3422, 0.5977, 0.3392, 0.5953, 0.322, 0.608, 0.3251, 0.0, 0.7283, 0.1579, 0.7292, 0.1578, 0.7476, 0.006029, 0.7489, 0.6822, 0.2549, 0.7487, 0.2549, 0.7496, 0.2743, 0.6813, 0.2743, 0.6901, 0.2312, 0.7424, 0.2312, 0.7476, 0.2401, 0.6829, 0.24, 0.01279, 0.7059, 0.129, 0.7087, 0.1453, 0.721, 0.006249, 0.7143, 0.633, 0.8645, 0.646, 0.8643, 0.6467, 0.8737, 0.6337, 0.8739, 0.3554, 0.6694, 0.4754, 0.6668, 0.4797, 0.6733, 0.3357, 0.6799, 0.6829, 0.24, 0.7476, 0.2401, 0.7487, 0.2549, 0.6822, 0.2549, 0.006249, 0.7143, 0.1453, 0.721, 0.1579, 0.7292, 0.0, 0.7283, 0.6611, 0.8681, 0.6467, 0.8685, 0.6467, 0.8399, 0.6611, 0.8395, 0.3357, 0.6799, 0.4797, 0.6733, 0.486, 0.687, 0.3232, 0.6877, 0.6216, 0.3452, 0.6106, 0.3424, 0.609, 0.3254, 0.6199, 0.3283, 0.6361, 0.3469, 0.6226, 0.3454, 0.6209, 0.3284, 0.6346, 0.3296, 0.65, 0.3304, 0.6356, 0.3297, 0.6365, 0.3147, 0.6509, 0.3154, 0.6516, 0.3478, 0.6371, 0.3469, 0.6356, 0.3297, 0.65, 0.3304, 0.6635, 0.3475, 0.6526, 0.3478, 0.651, 0.3304, 0.6629, 0.3299, 0.6604, 0.9305, 0.6467, 0.9306, 0.6468, 0.9124, 0.6604, 0.9123, 0.1578, 0.7476, 0.1579, 0.7292, 0.1652, 0.7306, 0.1651, 0.7489, 0.6096, 0.3422, 0.608, 0.3251, 0.609, 0.3254, 0.6106, 0.3424, 0.2995, 0.5477, 0.2995, 0.5295, 0.3005, 0.5295, 0.3005, 0.5477, 0.2995, 0.5295, 0.2995, 0.5112, 0.3005, 0.5112, 0.3005, 0.5294, 0.6216, 0.3452, 0.6199, 0.3283, 0.6209, 0.3284, 0.6226, 0.3454, 0.3005, 0.4747, 0.3005, 0.4929, 0.2995, 0.4929, 0.2995, 0.4747, 0.6361, 0.3469, 0.6346, 0.3296, 0.6356, 0.3297, 0.6371, 0.3469, 0.2995, 0.5112, 0.2995, 0.4929, 0.3005, 0.4929, 0.3005, 0.5112, 0.6516, 0.3478, 0.65, 0.3304, 0.651, 0.3304, 0.6526, 0.3478, 0.6346, 0.3296, 0.6209, 0.3284, 0.6219, 0.3102, 0.6356, 0.3114, 0.2689, 0.9148, 0.2798, 0.9147, 0.2798, 0.933, 0.2687, 0.933, 0.7244, 0.2743, 0.7244, 0.2926, 0.71, 0.2925, 0.71, 0.2743, 0.4524, 0.914, 0.4643, 0.914, 0.4644, 0.9322, 0.4514, 0.9322, 0.7245, 0.2743, 0.7372, 0.2743, 0.7378, 0.2926, 0.7244, 0.2926, 0.6629, 0.3299, 0.651, 0.3304, 0.6513, 0.3211, 0.6632, 0.3206, 0.6178, 0.8662, 0.632, 0.8646, 0.6338, 0.8798, 0.6195, 0.8814, 0.608, 0.3251, 0.5953, 0.322, 0.5953, 0.294, 0.608, 0.2972, 0.661, 0.8905, 0.6467, 0.8895, 0.6467, 0.8685, 0.661, 0.8695, 0.6033, 0.8683, 0.6168, 0.8663, 0.6189, 0.8849, 0.6054, 0.887, 0.5773, 0.8771, 0.5904, 0.8727, 0.5922, 0.9015, 0.5791, 0.9059, 0.4644, 0.9322, 0.4644, 0.914, 0.4763, 0.9153, 0.4763, 0.9335, 0.6813, 0.2754, 0.6957, 0.2743, 0.6957, 0.2928, 0.6813, 0.2939, 0.6467, 0.8913, 0.6611, 0.8905, 0.6611, 0.9115, 0.6467, 0.9123, 0.6199, 0.3283, 0.609, 0.3254, 0.6101, 0.3046, 0.621, 0.3075, 0.4829, 0.7892, 0.4829, 0.8072, 0.4756, 0.8086, 0.4756, 0.7905, 0.2567, 0.9342, 0.2567, 0.9161, 0.2687, 0.9147, 0.2687, 0.9328, 0.5914, 0.8724, 0.6023, 0.8686, 0.6046, 0.8897, 0.5937, 0.8935, 0.3232, 0.6877, 0.3233, 0.7056, 0.3007, 0.7071, 0.3005, 0.6892, 0.71, 0.2939, 0.6957, 0.2928, 0.6957, 0.2743, 0.71, 0.2754, 0.5781, 0.6795, 0.6467, 0.6728, 0.646, 0.8643, 0.633, 0.8645, 0.632, 0.8646, 0.6178, 0.8662, 0.6168, 0.8663, 0.6033, 0.8683, 0.6023, 0.8686, 0.5914, 0.8724, 0.5904, 0.8727, 0.5773, 0.8771, 0.4094, 0.4407, 0.4683, 0.4388, 0.4649, 0.5557, 0.4126, 0.5084, 0.6926, 0.0004774, 0.7339, 0.0005787, 0.7384, 0.114, 0.6929, 0.1173, 0.01279, 0.7059, 0.07872, 0.6892, 0.129, 0.7087, 0.02194, 0.6486, 0.07872, 0.6892, 0.01279, 0.7059, 0.02465, 0.4747, 0.08164, 0.4763, 0.07665, 0.5436, 0.02591, 0.5899])
me_cube_002.materials.append(mat_hero_texture)
me_cube_002.use_remesh_preserve_volume = False
me_cube_002.use_remesh_preserve_attributes = False
me_cube_002.use_mirror_x = True
me_cube_002.update()
me_icosphere_001 = bpy.data.meshes.new('Icosphere.001')
me_icosphere_001.from_pydata([(0.2764, -0.8506, 0.4472), (-0.7236, -0.5257, 0.3005), (-0.7236, 0.5257, 0.4472), (0.2764, 0.8506, 0.3), (0.8944, 0.0, 0.271), (-0.03689, -0.07205, 1.265), (0.9511, -0.309, 0.0), (0.9511, 0.309, 0.0), (0.0, -1.0, 0.0), (0.5878, -0.809, 0.0), (-0.9511, -0.309, 0.0), (-0.5878, -0.809, 0.0), (-0.5878, 0.809, 0.0), (-0.9511, 0.309, 0.0), (0.5878, 0.809, 0.0), (0.0, 1.0, 0.0), (0.6882, -0.5, 0.5257), (-0.2629, -0.809, 0.5257), (-0.8506, 0.0, 0.3673), (-0.2629, 0.809, 0.5257), (0.6882, 0.5, 0.3802), (0.1625, -0.2929, 1.511), (0.5257, 0.0, 0.8966), (-0.4253, -0.309, 1.042), (-0.4253, 0.309, 0.8507), (0.1625, 0.5, 0.9264), (1.49e-08, 0.382, 0.0), (1.49e-08, -0.382, 0.0)], [], [(0, 16, 21), (1, 17, 23), (2, 18, 24), (3, 19, 25), (4, 20, 22), (22, 25, 5), (22, 20, 25), (20, 3, 25), (25, 24, 5), (25, 19, 24), (19, 2, 24), (24, 23, 5), (24, 18, 23), (18, 1, 23), (23, 21, 5), (23, 17, 21), (17, 0, 21), (21, 22, 5), (21, 16, 22), (16, 4, 22), (7, 20, 4), (7, 14, 20), (14, 3, 20), (15, 19, 3), (15, 12, 19), (12, 2, 19), (13, 18, 2), (13, 10, 18), (10, 1, 18), (11, 17, 1), (11, 8, 17), (8, 0, 17), (9, 16, 0), (9, 6, 16), (6, 4, 16), (14, 15, 3), (12, 13, 2), (10, 11, 1), (8, 9, 0), (6, 7, 4), (7, 26, 15, 14), (26, 13, 12, 15), (6, 27, 26, 7), (27, 10, 13, 26), (9, 8, 27, 6), (8, 11, 10, 27)])
me_icosphere_001.materials.append(mat_ice)
me_icosphere_001.use_remesh_preserve_volume = False
me_icosphere_001.use_remesh_preserve_attributes = False
me_icosphere_001.use_mirror_vertex_groups = False
me_icosphere_001.update()
arm_skeleton = bpy.data.armatures.new('Skeleton')  # bones are not reproduced
arm_armature = bpy.data.armatures.new('Armature')  # bones are not reproduced

# ---- objects
ob_point_002 = bpy.data.objects.new('Point.002', light_point_002)
ob_point = bpy.data.objects.new('Point', light_point)
ob_sun = bpy.data.objects.new('Sun', light_sun)
ob_armature = bpy.data.objects.new('Armature', arm_skeleton)
ob_hero = bpy.data.objects.new('Hero', me_cube_002)
ob_lamp = bpy.data.objects.new('Lamp', light_lamp)
ob_camera = bpy.data.objects.new('Camera', cam_camera)
ob_point_001 = bpy.data.objects.new('Point.001', light_point_001)
ob_armature_001 = bpy.data.objects.new('Armature.001', arm_armature)
ob_icosphere = bpy.data.objects.new('Icosphere', me_icosphere_001)

# ---- transforms, parenting, visibility, modifiers, constraints
ob_point_002.location = (0.1091, -0.09186, -2.932)
ob_point_002.lineart.crease_threshold = 0.0
ob_point.location = (0.2035, 2.225, 1.691)
ob_point.lineart.crease_threshold = 0.0
ob_sun.location = (-0.289, -1.078, 0.08089)
ob_sun.lineart.crease_threshold = 0.0
ob_armature.location = (0.0, 0.0, 0.9411)
ob_armature.scale = (0.5263, 0.5263, 0.5263)
ob_armature.display_type = 'SOLID'
ob_armature.show_in_front = True
ob_armature.lineart.crease_threshold = 0.0
ob_hero.parent = ob_armature
ob_hero.matrix_parent_inverse = Matrix(((1.0, 0.0, 0.0, -0.0), (0.0, 1.0, 0.0, -0.0), (0.0, 0.0, 1.0, -1.788), (0.0, 0.0, 0.0, 1.0)))
ob_hero.location = (0.0, 0.0, 0.0)
ob_hero.hide_render = True
ob_hero.lineart.crease_threshold = 0.0
ob_hero.use_mesh_mirror_x = True
_vg = ob_hero.vertex_groups.new(name='Bottom')
for _i, _w in zip([61, 62, 64, 65, 67, 68, 73, 74, 75, 76, 77, 78, 79, 80, 81, 82, 83, 84, 85, 86, 87, 89, 90, 91, 94, 95, 96, 97, 98, 99, 101, 212, 213, 214, 215, 216, 218, 219], [0.00977, 0.48, 0.006095, 0.05338, 0.1856, 0.1727, 0.2223, 0.8174, 0.6308, 0.6705, 0.6676, 0.8354, 0.2157, 0.6486, 0.7804, 0.8124, 0.2597, 0.7679, 0.8642, 0.1469, 0.08097, 0.1344, 0.4455, 0.2463, 0.7617, 0.6481, 0.7392, 0.1091, 0.2375, 0.643, 0.1233, 0.1405, 0.03767, 0.1521, 0.03197, 0.1043, 0.1215, 0.01042]): _vg.add([_i], _w, 'REPLACE')
_vg = ob_hero.vertex_groups.new(name='Chest')
for _i, _w in zip([21, 23, 24, 25, 26, 46, 47, 48, 51, 52, 57, 58, 59, 60, 61, 62, 63, 64, 65, 66, 67, 68, 69, 70, 71, 72, 73, 74, 75, 76, 77, 78, 80, 81, 86, 87, 88, 89, 90, 91, 92, 93, 94, 95, 100, 101, 114, 115, 116, 117], [0.2056, 0.149, 0.0765, 0.07664, 0.05651, 0.01419, 0.02872, 0.009081, 0.0181, 0.006548, 0.9391, 0.8134, 0.8051, 0.9739, 0.8109, 0.498, 0.8213, 0.8633, 0.6532, 0.732, 0.62, 0.664, 0.7861, 0.9631, 0.5242, 0.9146, 0.6703, 0.1203, 0.1862, 0.211, 0.2397, 0.004159, 0.03419, 0.06383, 0.7916, 0.6404, 0.08274, 0.7367, 0.51, 0.6376, 0.7155, 0.6354, 0.116, 0.1537, 0.101, 0.7541, 0.1342, 0.05131, 0.04657, 0.06287]): _vg.add([_i], _w, 'REPLACE')
_vg = ob_hero.vertex_groups.new(name='Throth')
for _i, _w in zip([3, 22, 25, 38, 39, 58, 69, 71], [0.0202, 0.4695, 0.08089, 0.005238, 0.06764, 0.01622, 0.0768, 0.02731]): _vg.add([_i], _w, 'REPLACE')
_vg = ob_hero.vertex_groups.new(name='Head')
for _i, _w in zip([0, 1, 2, 3, 4, 5, 6, 7, 8, 9, 10, 11, 12, 13, 14, 15, 16, 17, 18, 19, 20, 21, 22, 23, 24, 25, 26, 27, 28, 29, 30, 31, 32, 33, 34, 35, 36, 37, 38, 39, 40, 41, 42, 43, 44, 45, 46, 47, 48, 49, 50, 51, 52, 53, 54, 55, 56, 57, 58, 59, 60, 61, 63, 64, 69, 70, 71, 72, 92], [0.9764, 0.9852, 0.9842, 0.958, 0.9889, 0.975, 0.9889, 0.9951, 0.9901, 0.9622, 0.9857, 0.9947, 0.9955, 0.9783, 0.9649, 0.9901, 0.9948, 0.9769, 0.9911, 0.9952, 0.9795, 0.7805, 0.5031, 0.7988, 0.9123, 0.8109, 0.928, 0.9999, 0.9992, 0.9989, 0.998, 0.9987, 0.9978, 0.9938, 0.9948, 0.9912, 0.9881, 0.9768, 0.9596, 0.9221, 0.9965, 0.9973, 0.9973, 0.9948, 0.991, 0.9844, 0.9548, 0.9399, 0.936, 0.9973, 0.9973, 0.9593, 0.9647, 0.9611, 0.9947, 0.9701, 0.9967, 0.06705, 0.05681, 0.1123, 0.08331, 0.004738, 0.03229, 0.01005, 0.117, 0.1342, 0.2109, 0.213, 0.01689]): _vg.add([_i], _w, 'REPLACE')
_vg = ob_hero.vertex_groups.new(name='Upper_arm_L')
for _i, _w in zip([9, 13, 14, 23, 25, 37, 38, 43, 44, 45, 46, 47, 48, 56, 57, 58, 59, 60, 61, 62, 63, 64, 65, 66, 67, 68, 69, 70, 71, 72, 73, 75, 76, 77, 86, 87, 88, 89, 90, 91, 92, 93, 94, 95, 100, 101, 106, 107, 108, 109, 110, 111, 112, 113, 114, 115, 116, 117, 118, 119, 120, 121, 125], [0.0, 0.0, 0.0, 0.0, 0.0, 0.0, 0.0, 0.0, 0.0, 0.0, 0.0, 0.0, 0.0, 0.0, 0.0, 0.0, 0.0, 0.0, 0.0, 0.0, 0.0, 0.0, 0.0, 0.6836, 0.0, 0.0, 0.0, 0.0, 0.0, 0.0, 0.0, 0.0, 0.0, 0.0, 0.0, 0.0, 0.7024, 0.0, 0.0, 0.0, 0.0, 0.2108, 0.0, 0.0, 0.8725, 0.0, 0.9603, 0.9643, 0.8346, 0.9796, 0.1701, 0.02253, 0.02718, 0.5054, 0.58, 0.8964, 0.9245, 0.7974, 0.9142, 0.4347, 0.9613, 0.9003, 0.0]): _vg.add([_i], _w, 'REPLACE')
_vg = ob_hero.vertex_groups.new(name='Under_arm_L')
for _i, _w in zip([102, 103, 104, 105, 107, 110, 111, 112, 113, 118, 119, 120, 121, 122, 123, 124, 125, 126, 127, 128, 129, 130, 131, 133, 134, 135, 138, 139, 140], [0.9203, 0.8347, 0.7595, 0.7345, 0.0007096, 0.9325, 0.9581, 0.9607, 0.3769, 0.9337, 0.9112, 0.1672, 0.852, 0.9689, 0.9797, 0.9908, 0.9616, 0.7333, 0.5095, 0.2378, 0.2457, 0.3532, 0.2942, 0.08681, 0.1061, 0.09502, 0.1682, 0.06143, 0.06159]): _vg.add([_i], _w, 'REPLACE')
_vg = ob_hero.vertex_groups.new(name='Hand_L')
for _i, _w in zip([102, 103, 104, 105, 126, 127, 128, 129, 130, 131, 132, 133, 134, 135, 138, 139, 140, 150, 152, 166, 167, 168, 169, 172, 182, 183, 184, 185, 187, 198, 199], [0.01684, 0.1425, 0.1595, 0.1843, 0.1032, 0.4412, 0.5093, 0.5216, 0.05538, 0.6032, 0.1542, 0.1949, 0.1521, 0.5843, 0.05211, 0.04652, 0.07201, 0.07705, 0.06685, 0.2095, 0.008843, 0.7147, 0.05657, 0.03263, 0.7787, 0.05322, 0.238, 0.02952, 0.05622, 0.02362, 0.1231]): _vg.add([_i], _w, 'REPLACE')
_vg = ob_hero.vertex_groups.new(name='Upper_thumb_L')
for _i, _w in zip([102, 104, 105, 126, 128, 129, 130, 132, 133, 134, 135, 136, 137, 138, 139, 140, 141, 142, 143, 144, 145, 146, 147, 149, 150, 151, 152, 153, 154, 155, 156, 157, 158, 159, 161, 162, 163, 165, 166, 167, 168, 169, 170, 171, 172, 173, 174, 175, 178, 179, 182, 183, 184, 185, 186, 187, 191, 195, 198, 199, 201, 202, 203, 205, 206, 207, 210], [0.0, 0.0, 0.0, 0.0, 0.0, 0.0, 0.0, 0.0, 0.0, 0.9126, 0.0, 0.0, 0.0, 0.005394, 0.5279, 0.9285, 0.3413, 0.8711, 0.8919, 0.1363, 0.1567, 0.06913, 0.065, 0.07161, 0.0, 0.0, 0.0, 0.0, 0.0, 0.0, 0.0, 0.0, 0.0, 0.0, 0.0, 0.0, 0.0, 0.0, 0.0, 0.0, 0.0, 0.0, 0.0, 0.0, 0.0, 0.0, 0.0, 0.0, 0.0, 0.0, 0.0, 0.0, 0.0, 0.0, 0.0, 0.0, 0.0, 0.0, 0.0, 0.0, 0.0, 0.0, 0.0, 0.0, 0.0, 0.0, 0.0]): _vg.add([_i], _w, 'REPLACE')
_vg = ob_hero.vertex_groups.new(name='Lower_Thumb_L')
for _i, _w in zip([134, 140, 141, 142, 143, 144, 145, 146, 147, 148, 149, 151], [0.06901, 0.09317, 0.07302, 0.1162, 0.09338, 0.8523, 0.8131, 0.9295, 0.9328, 0.9793, 0.9194, 0.01135]): _vg.add([_i], _w, 'REPLACE')
_vg = ob_hero.vertex_groups.new(name='Pointfinger_top_L')
for _i, _w in zip([104, 128, 132, 134, 136, 138, 139, 140, 141, 145, 151, 152, 153, 154, 155, 156, 157, 158, 159, 160, 161, 162, 164, 166, 167, 168, 169, 170, 171, 183], [0.02893, 0.1355, 0.537, 0.02911, 0.9, 0.03307, 0.1389, 0.05532, 0.3352, 0.001262, 0.6807, 0.5323, 0.6555, 0.87, 0.8931, 0.8483, 0.8816, 0.125, 0.0898, 0.1281, 0.08301, 0.02204, 0.02252, 0.4113, 0.5192, 0.02415, 0.07848, 0.02576, 0.0007237, 0.05539]): _vg.add([_i], _w, 'REPLACE')
_vg = ob_hero.vertex_groups.new(name='Pointfinger_midel_L')
for _i, _w in zip([154, 156, 158, 159, 160, 161, 162, 164], [0.07232, 0.07622, 0.6799, 0.04324, 0.6629, 0.03424, 0.1837, 0.1824]): _vg.add([_i], _w, 'REPLACE')
_vg = ob_hero.vertex_groups.new(name='Pointfinger_Botom_L')
for _i, _w in zip([154, 155, 156, 157, 158, 159, 160, 161, 162, 163, 164, 165], [0.004707, 0.08496, 0.01085, 0.08136, 0.1907, 0.8621, 0.2026, 0.8723, 0.7789, 0.9582, 0.7797, 0.9724]): _vg.add([_i], _w, 'REPLACE')
_vg = ob_hero.vertex_groups.new(name='Midelfinger_Top_L')
for _i, _w in zip([132, 134, 136, 151, 152, 153, 156, 166, 167, 168, 169, 170, 171, 172, 173, 174, 175, 176, 177, 180, 182, 183, 185, 198], [0.0662, 0.03456, 0.03799, 0.02906, 0.3106, 0.2633, 0.008274, 0.2832, 0.3154, 0.1257, 0.4578, 0.847, 0.8709, 0.863, 0.869, 0.0856, 0.09331, 0.09449, 0.07622, 0.02204, 0.04532, 0.2365, 0.1271, 0.105]): _vg.add([_i], _w, 'REPLACE')
_vg = ob_hero.vertex_groups.new(name='Midelfinger_Midel_L')
for _i, _w in zip([170, 171, 172, 173, 174, 175, 176, 177, 178, 179, 180, 181], [0.091, 0.07442, 0.0752, 0.08264, 0.8373, 0.831, 0.8403, 0.8588, 0.1289, 0.1716, 0.3259, 0.1215]): _vg.add([_i], _w, 'REPLACE')
_vg = ob_hero.vertex_groups.new(name='Midelfinger_botom_L')
for _i, _w in zip([174, 175, 176, 177, 178, 179, 180, 181], [0.07174, 0.07033, 0.05925, 0.06104, 0.8571, 0.8083, 0.6358, 0.8662]): _vg.add([_i], _w, 'REPLACE')
_vg = ob_hero.vertex_groups.new(name='Ringfinger_Top_L')
for _i, _w in zip([132, 133, 134, 137, 150, 153, 167, 168, 169, 182, 183, 184, 185, 186, 187, 188, 189, 190, 191, 192, 193, 197, 198, 199, 200, 201, 203], [0.05187, 0.01063, 0.007783, 0.1037, 0.05945, 0.001686, 0.08811, 0.06415, 0.3089, 0.09356, 0.5094, 0.2888, 0.3604, 0.8149, 0.849, 0.8476, 0.5129, 0.06911, 0.08917, 0.08446, 0.0453, 0.006823, 0.2993, 0.2836, 0.07031, 0.01075, 0.04805]): _vg.add([_i], _w, 'REPLACE')
_vg = ob_hero.vertex_groups.new(name='RingFinger_midel_L')
for _i, _w in zip([186, 188, 189, 193], [0.0543, 0.005991, 0.4032, 0.00607]): _vg.add([_i], _w, 'REPLACE')
_vg = ob_hero.vertex_groups.new(name='Ringfinger_Botom_L')
for _i, _w in zip([186, 187, 188, 189, 190, 191, 192, 193, 194, 195, 196, 197], [0.08275, 0.07203, 0.06911, 0.04996, 0.9191, 0.9017, 0.905, 0.9212, 0.9802, 0.9737, 0.9731, 0.9581]): _vg.add([_i], _w, 'REPLACE')
_vg = ob_hero.vertex_groups.new(name='Pinkyfinger_Top:L')
for _i, _w in zip([105, 127, 129, 131, 133, 135, 137, 150, 168, 169, 182, 183, 184, 185, 188, 198, 199, 200, 201, 202, 203, 204, 205, 206, 207, 208, 209, 210, 211], [0.06325, 0.008326, 0.2074, 0.07082, 0.6701, 0.2553, 0.8526, 0.857, 0.00226, 0.05975, 0.03653, 0.1001, 0.4136, 0.4059, 0.008236, 0.5023, 0.5371, 0.7282, 0.8012, 0.8573, 0.8041, 0.1278, 0.1385, 0.1214, 0.1134, 0.01976, 0.02112, 0.01332, 0.008826]): _vg.add([_i], _w, 'REPLACE')
_vg = ob_hero.vertex_groups.new(name='Pinkyfinger_Midel_L')
for _i, _w in zip([200, 201, 202, 203, 204, 205, 206, 207, 208, 209, 210, 211], [0.1348, 0.1336, 0.09996, 0.1024, 0.7175, 0.7149, 0.7595, 0.7636, 0.1966, 0.1897, 0.1962, 0.1919]): _vg.add([_i], _w, 'REPLACE')
_vg = ob_hero.vertex_groups.new(name='Pinkyfinger_Botom_L')
for _i, _w in zip([200, 201, 204, 205, 206, 207, 208, 209, 210, 211], [0.0008864, 0.001041, 0.1371, 0.1386, 0.1145, 0.1123, 0.7643, 0.7723, 0.7706, 0.776]): _vg.add([_i], _w, 'REPLACE')
_vg = ob_hero.vertex_groups.new(name='Upper_arm_R')
_vg = ob_hero.vertex_groups.new(name='Under_arm_R')
_vg = ob_hero.vertex_groups.new(name='Hand_R')
_vg = ob_hero.vertex_groups.new(name='Upper_thumb_R')
_vg = ob_hero.vertex_groups.new(name='Lower_Thumb_R')
_vg = ob_hero.vertex_groups.new(name='Pointfinger_top_R')
_vg = ob_hero.vertex_groups.new(name='Pointfinger_midel_R')
_vg = ob_hero.vertex_groups.new(name='Pointfinger_Botom_R')
_vg = ob_hero.vertex_groups.new(name='Midelfinger_Top_R')
_vg = ob_hero.vertex_groups.new(name='Midelfinger_Midel_R')
_vg = ob_hero.vertex_groups.new(name='Midelfinger_botom_R')
_vg = ob_hero.vertex_groups.new(name='Ringfinger_Top_R')
_vg = ob_hero.vertex_groups.new(name='RingFinger_midel_R')
_vg = ob_hero.vertex_groups.new(name='Ringfinger_Botom_R')
_vg = ob_hero.vertex_groups.new(name='Pinkyfinger_Top:L.002')
_vg = ob_hero.vertex_groups.new(name='Pinkyfinger_Midel_R')
_vg = ob_hero.vertex_groups.new(name='Pinkyfinger_Botom_R')
_vg = ob_hero.vertex_groups.new(name='Upper_leg_L')
for _i, _w in zip([67, 74, 75, 76, 77, 78, 79, 80, 81, 82, 83, 84, 85, 91, 94, 95, 96, 97, 98, 99, 102, 212, 213, 214, 215, 216, 217, 218, 219, 284, 285, 286, 287], [0.009689, 0.0, 0.0, 0.0, 0.0, 0.0, 0.0, 0.0, 0.04419, 0.0, 0.5195, 0.0, 0.0, 0.03449, 0.0, 0.0, 0.03782, 0.03603, 0.5586, 0.09433, 0.0, 0.8571, 0.9523, 0.7441, 0.9557, 0.8938, 0.9734, 0.876, 0.9679, 0.4799, 0.4812, 0.09135, 0.1004]): _vg.add([_i], _w, 'REPLACE')
_vg = ob_hero.vertex_groups.new(name='Down_leg_L')
for _i, _w in zip([96, 99, 214, 218, 220, 221, 222, 223, 224, 225, 226, 228, 229, 232, 235, 236, 239, 284, 285, 286, 287], [0.0, 0.0, 0.0, 0.0, 0.2761, 0.4892, 0.0, 0.1068, 0.0, 0.0, 0.0, 0.0, 0.0, 0.0, 0.0, 0.0, 0.0002525, 0.4926, 0.4952, 0.8814, 0.8683]): _vg.add([_i], _w, 'REPLACE')
_vg = ob_hero.vertex_groups.new(name='Upper_leg_R')
_vg = ob_hero.vertex_groups.new(name='Down_leg_R')
for _i, _w in zip([221, 222, 225, 228, 235, 286], [0.0, 0.0, 0.0, 0.0, 0.0, 0.0]): _vg.add([_i], _w, 'REPLACE')
_vg = ob_hero.vertex_groups.new(name='Upper_leg_Pole_Target_L')
_vg = ob_hero.vertex_groups.new(name='Feet_L')
for _i, _w in zip([10, 14, 17, 36, 37, 48, 51, 53, 66, 67, 68, 74, 75, 76, 78, 79, 80, 81, 82, 83, 84, 85, 87, 88, 94, 96, 97, 98, 99, 109, 116, 212, 213, 214, 215, 216, 218, 220, 221, 222, 223, 224, 225, 226, 227, 228, 229, 230, 231, 232, 233, 234, 235, 236, 237, 238, 239, 240, 241, 242, 243, 244, 245, 246, 247, 248, 249, 250, 251, 252, 253, 254, 255, 256, 257, 258, 259, 260, 261, 262, 263, 264, 265, 266, 267, 268, 269, 270, 271, 272, 273, 274, 275, 276, 277, 278, 279, 280, 281, 282, 283, 284, 285, 286, 287], [0.0, 0.0, 0.0, 0.0, 0.0, 0.0, 0.0, 0.0, 0.0, 0.0, 0.0, 0.0, 0.0, 0.0, 0.0, 0.0, 0.0, 0.0, 0.0, 0.0, 0.0, 0.0, 0.0, 0.0, 0.0, 0.0, 0.0, 0.0, 0.0, 0.0, 0.0, 0.0, 0.0, 0.0, 0.0, 0.0, 0.0, 0.0, 0.03156, 0.0, 0.0, 0.8272, 0.2379, 0.0, 0.0, 0.9369, 0.9935, 0.09837, 0.08394, 0.9983, 0.0, 0.0, 0.9722, 0.99, 0.0, 0.0, 0.9963, 0.0, 0.0, 0.0, 0.0, 0.0, 0.0, 0.0, 0.0, 0.0, 0.0, 0.0, 0.0, 0.0, 0.0, 0.0, 0.0, 0.0, 0.0, 0.0, 0.0, 0.0, 0.0, 0.0, 0.0, 0.0, 0.0, 0.0, 0.0, 0.0, 0.0, 0.0, 0.0, 0.0, 0.0, 0.0, 0.0, 0.0, 0.0, 0.0, 0.0, 0.0, 0.0, 0.0, 0.0, 0.0, 0.0, 0.004131, 0.01171]): _vg.add([_i], _w, 'REPLACE')
_vg = ob_hero.vertex_groups.new(name='Toes_L')
for _i, _w in zip([222, 223, 224, 225, 226, 227, 228, 229, 230, 231, 232, 233, 234, 235, 236, 237, 238, 239, 240, 241, 242, 243, 244, 245, 246, 247, 248, 249, 250, 251, 252, 253, 254, 255, 256, 257, 258, 259, 260, 261, 262, 263, 264, 265, 266, 267, 268, 269, 270, 271, 272, 273, 274, 275, 276, 277, 278, 279, 280, 281, 282, 283], [0.09532, 0.119, 0.01081, 0.05978, 0.8639, 0.8364, 0.06936, 0.06877, 1.013, 0.9851, 0.02188, 0.9639, 0.9311, 0.04871, 0.005336, 1.023, 0.9962, 0.01825, 0.9995, 0.999, 0.9995, 0.9994, 0.9998, 1.0, 1.004, 1.005, 0.9908, 0.9861, 1.008, 1.006, 1.001, 0.9994, 1.001, 1.002, 0.9644, 0.9648, 0.9964, 0.9959, 0.9933, 0.9928, 0.969, 0.9689, 0.992, 0.9931, 0.9928, 0.9936, 0.9584, 0.9573, 0.9819, 0.9819, 0.9837, 0.9842, 0.9381, 0.9373, 0.9985, 0.9985, 0.9897, 0.9892, 0.9854, 0.9862, 0.9848, 0.9851]): _vg.add([_i], _w, 'REPLACE')
_vg = ob_hero.vertex_groups.new(name='Upper_leg_Pole_Target_R')
_vg = ob_hero.vertex_groups.new(name='Feet_R')
for _i, _w in zip([17, 51, 104, 217, 220, 221, 222, 223, 224, 225, 226, 227, 228, 229, 232, 233, 234, 235, 236, 237, 239, 240, 243, 244, 247, 248, 250, 252, 253, 256, 257, 258, 259, 262, 263, 264, 265, 266, 267, 268, 269, 270, 271, 272, 273, 274, 275, 276, 279, 280, 282, 283, 284, 285, 286, 287], [0.0, 0.0, 0.0, 0.0, 0.0, 0.0, 0.0, 0.0, 0.0, 0.0, 0.0, 0.0, 0.0, 0.0, 0.0, 0.0, 0.0, 0.0, 0.0, 0.0, 0.0, 0.0006144, 0.03891, 0.0, 0.0, 0.01247, 0.002077, 0.0, 0.0, 0.0, 0.0, 0.009955, 0.02518, 0.0004033, 0.006226, 0.01328, 0.027, 6.587e-05, 4.768e-06, 0.05175, 0.03252, 0.03968, 0.0, 0.004638, 0.005583, 0.0, 0.0, 0.03684, 0.0364, 0.0002269, 3.045e-05, 0.03958, 0.0, 0.0, 0.0, 0.03965]): _vg.add([_i], _w, 'REPLACE')
_vg = ob_hero.vertex_groups.new(name='Toes_R')
_vg = ob_hero.vertex_groups.new(name='Pinkyfinger_Top_L')
for _i, _w in zip([75, 105, 127, 128, 129, 131, 132, 133, 135, 136, 137, 140, 141, 143, 150, 151, 152, 153, 166, 167, 168, 169, 182, 183, 184, 185, 188, 198, 199, 200, 201, 202, 203, 204, 205, 206, 207, 208, 209, 210, 211], [0.0, 0.0, 0.008326, 0.0, 0.0, 0.07082, 0.0, 0.0, 0.0, 0.0, 0.8458, 0.0, 0.0, 0.0, 0.857, 0.0, 0.0, 0.0, 0.0, 0.0, 0.0, 0.05485, 0.0, 0.09499, 0.4134, 0.4012, 0.008236, 0.4972, 0.5371, 0.7282, 0.8012, 0.8573, 0.8041, 0.1278, 0.1385, 0.1214, 0.1134, 0.01976, 0.02112, 0.01332, 0.008826]): _vg.add([_i], _w, 'REPLACE')
_vg = ob_hero.vertex_groups.new(name='Pinkyfinger_Top_R')
_vg = ob_hero.vertex_groups.new(name='Foot_roll_R')
for _i, _w in zip([222], [0.9889]): _vg.add([_i], _w, 'REPLACE')
_vg = ob_hero.vertex_groups.new(name='Foot_roll_L')
_m = ob_hero.modifiers.new('Mirror', 'MIRROR')
_m.merge_threshold = 0.0129
_m = ob_hero.modifiers.new('Armature', 'ARMATURE')
_m.object = ob_armature
ob_lamp.location = (2.145, -1.626, 3.107)
ob_lamp.rotation_euler = (0.6503, 0.05522, 1.866)
ob_lamp.scale = (0.5263, 0.5263, 0.5263)
ob_lamp.lock_rotations_4d = False
ob_lamp.empty_display_type = 'ARROWS'
ob_lamp.color = (0.0, 0.0, 0.0, 0.0)
ob_lamp.lineart.crease_threshold = 0.0
ob_camera.location = (3.937, -3.425, 2.812)
ob_camera.rotation_euler = (1.109, 0.01082, 0.8149)
ob_camera.scale = (0.5263, 0.5263, 0.5263)
ob_camera.lock_rotations_4d = False
ob_camera.empty_display_type = 'ARROWS'
ob_camera.color = (0.0, 0.0, 0.0, 0.0)
ob_camera.display_type = 'WIRE'
ob_camera.lineart.crease_threshold = 0.0
ob_point_001.location = (-1.957, -2.041, 1.691)
ob_point_001.lineart.crease_threshold = 0.0
ob_armature_001.location = (0.0, -0.2495, 0.09871)
ob_armature_001.show_in_front = True
ob_armature_001.lineart.crease_threshold = 0.0
ob_icosphere.parent = ob_armature_001
ob_icosphere.matrix_parent_inverse = Matrix(((1.0, 0.0, 0.0, 0.0), (0.0, 1.0, 0.0, 0.2495), (0.0, 0.0, 1.0, -0.09871), (0.0, 0.0, 0.0, 1.0)))
ob_icosphere.location = (0.0, 0.0, 0.0)
ob_icosphere.lineart.crease_threshold = 0.0
_vg = ob_icosphere.vertex_groups.new(name='Bone')
_vg.add([0, 1, 2, 3, 4, 5, 6, 7, 8, 9, 10, 11, 12, 13, 14, 15, 16, 17, 18, 19, 20, 21, 22, 23, 24, 25, 26, 27], 1.0, 'REPLACE')
_m = ob_icosphere.modifiers.new('Armature', 'ARMATURE')
_m.object = ob_armature_001

# ---- collection membership
col_collection_1.objects.link(ob_point_002)
col_collection_1.objects.link(ob_point)
col_collection_1.objects.link(ob_sun)
col_collection_1.objects.link(ob_armature)
col_collection_1.objects.link(ob_hero)
col_collection_1.objects.link(ob_lamp)
col_collection_1.objects.link(ob_camera)
col_collection_1.objects.link(ob_point_001)
col_collection_1.objects.link(ob_armature_001)
col_collection_1.objects.link(ob_icosphere)

# ---- scene / render settings (as saved in the file)
scene.camera = ob_camera
scene.frame_start = 0; scene.frame_end = 23; scene.frame_set(20)
scene.render.engine = 'BLENDER_EEVEE_NEXT'
scene.render.resolution_percentage = 50
scene.render.dither_intensity = 0.0
scene.cycles.use_denoising = False
scene.cycles.samples = 10
scene.cycles.sampling_pattern = 'TABULATED_SOBOL'
scene.cycles.light_sampling_threshold = 0.0
scene.cycles.use_adaptive_sampling = False
scene.cycles.use_light_tree = False
scene.cycles.blur_glossy = 0.0
scene.cycles.pixel_filter_type = 'GAUSSIAN'
scene.cycles.sample_clamp_indirect = 0.0
scene.view_settings.view_transform = 'Standard'
bpy.context.view_layer.update()

